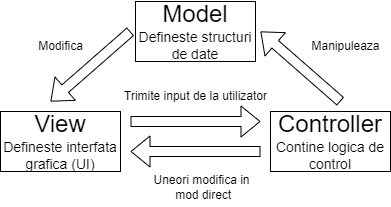

The diagram above was exported from draw.io. Its source (the exported page's mxGraphModel, read from the mxfile embedded in the PNG):
<mxGraphModel dx="1114" dy="550" grid="0" gridSize="10" guides="1" tooltips="1" connect="1" arrows="1" fold="1" page="1" pageScale="1" pageWidth="850" pageHeight="1100" math="0" shadow="0">
  <root>
    <mxCell id="0" />
    <mxCell id="1" parent="0" />
    <mxCell id="SGZJSVv_6T9bk-Z8wCMA-1" value="&lt;font style=&quot;font-size: 24px;&quot;&gt;Model&lt;/font&gt;&lt;div&gt;&lt;font style=&quot;font-size: 14px;&quot;&gt;Defineste structuri de date&lt;/font&gt;&lt;/div&gt;" style="rounded=0;whiteSpace=wrap;html=1;" vertex="1" parent="1">
      <mxGeometry x="365" y="270" width="120" height="60" as="geometry" />
    </mxCell>
    <mxCell id="SGZJSVv_6T9bk-Z8wCMA-2" value="&lt;span style=&quot;font-size: 24px;&quot;&gt;View&lt;/span&gt;&lt;br&gt;&lt;div&gt;&lt;font style=&quot;font-size: 14px;&quot;&gt;Defineste interfata grafica (UI)&lt;/font&gt;&lt;/div&gt;" style="rounded=0;whiteSpace=wrap;html=1;" vertex="1" parent="1">
      <mxGeometry x="230" y="380" width="120" height="60" as="geometry" />
    </mxCell>
    <mxCell id="SGZJSVv_6T9bk-Z8wCMA-3" value="&lt;span style=&quot;font-size: 24px;&quot;&gt;Controller&lt;/span&gt;&lt;br&gt;&lt;div&gt;&lt;span style=&quot;font-size: 14px;&quot;&gt;Contine logica de control&lt;/span&gt;&lt;/div&gt;" style="rounded=0;whiteSpace=wrap;html=1;" vertex="1" parent="1">
      <mxGeometry x="500" y="380" width="120" height="60" as="geometry" />
    </mxCell>
    <mxCell id="SGZJSVv_6T9bk-Z8wCMA-4" value="" style="shape=flexArrow;endArrow=classic;html=1;rounded=0;" edge="1" parent="1">
      <mxGeometry width="50" height="50" relative="1" as="geometry">
        <mxPoint x="570" y="370" as="sourcePoint" />
        <mxPoint x="490" y="300" as="targetPoint" />
      </mxGeometry>
    </mxCell>
    <mxCell id="SGZJSVv_6T9bk-Z8wCMA-6" value="" style="shape=flexArrow;endArrow=classic;html=1;rounded=0;" edge="1" parent="1">
      <mxGeometry width="50" height="50" relative="1" as="geometry">
        <mxPoint x="360" y="300" as="sourcePoint" />
        <mxPoint x="280" y="370" as="targetPoint" />
      </mxGeometry>
    </mxCell>
    <mxCell id="SGZJSVv_6T9bk-Z8wCMA-8" value="" style="shape=flexArrow;endArrow=classic;html=1;rounded=0;" edge="1" parent="1">
      <mxGeometry width="50" height="50" relative="1" as="geometry">
        <mxPoint x="360" y="390" as="sourcePoint" />
        <mxPoint x="490" y="390" as="targetPoint" />
      </mxGeometry>
    </mxCell>
    <mxCell id="SGZJSVv_6T9bk-Z8wCMA-10" value="" style="shape=flexArrow;endArrow=classic;html=1;rounded=0;" edge="1" parent="1">
      <mxGeometry width="50" height="50" relative="1" as="geometry">
        <mxPoint x="490" y="420" as="sourcePoint" />
        <mxPoint x="360" y="420" as="targetPoint" />
      </mxGeometry>
    </mxCell>
    <mxCell id="SGZJSVv_6T9bk-Z8wCMA-11" value="Modifica" style="text;html=1;align=center;verticalAlign=middle;resizable=0;points=[];autosize=1;strokeColor=none;fillColor=none;" vertex="1" parent="1">
      <mxGeometry x="255" y="300" width="70" height="30" as="geometry" />
    </mxCell>
    <mxCell id="SGZJSVv_6T9bk-Z8wCMA-12" value="Manipuleaza" style="text;html=1;align=center;verticalAlign=middle;resizable=0;points=[];autosize=1;strokeColor=none;fillColor=none;" vertex="1" parent="1">
      <mxGeometry x="530" y="300" width="90" height="30" as="geometry" />
    </mxCell>
    <mxCell id="SGZJSVv_6T9bk-Z8wCMA-13" value="Trimite input de la utilizator" style="text;html=1;align=center;verticalAlign=middle;resizable=0;points=[];autosize=1;strokeColor=none;fillColor=none;" vertex="1" parent="1">
      <mxGeometry x="340" y="350" width="170" height="30" as="geometry" />
    </mxCell>
    <mxCell id="SGZJSVv_6T9bk-Z8wCMA-14" value="Uneori modifica in&lt;div&gt;&amp;nbsp;mod direct&lt;/div&gt;" style="text;html=1;align=center;verticalAlign=middle;resizable=0;points=[];autosize=1;strokeColor=none;fillColor=none;" vertex="1" parent="1">
      <mxGeometry x="371" y="436" width="120" height="40" as="geometry" />
    </mxCell>
  </root>
</mxGraphModel>